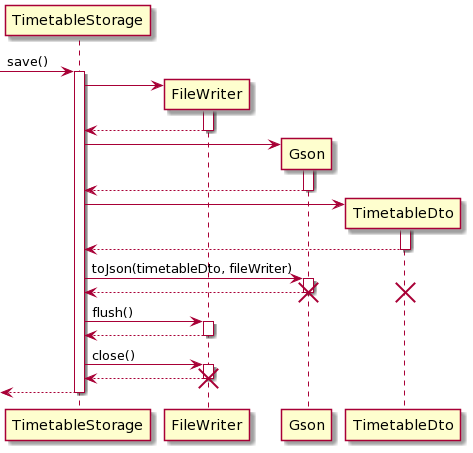

The diagram above was rendered by PlantUML. Its source (embedded in the PNG):
@startuml
[-> TimetableStorage : save()
activate TimetableStorage
TimetableStorage -> FileWriter**
activate FileWriter
FileWriter --> TimetableStorage
deactivate FileWriter
TimetableStorage -> Gson**
activate Gson
Gson --> TimetableStorage
deactivate Gson
TimetableStorage -> TimetableDto**
activate TimetableDto
TimetableDto --> TimetableStorage
deactivate TimetableDto

TimetableStorage -> Gson : toJson(timetableDto, fileWriter)
activate Gson
Gson --> TimetableStorage
deactivate Gson
destroy Gson
destroy TimetableDto

TimetableStorage -> FileWriter : flush()
activate FileWriter
FileWriter --> TimetableStorage
deactivate FileWriter

TimetableStorage -> FileWriter : close()
activate FileWriter
FileWriter --> TimetableStorage
deactivate FileWriter

destroy FileWriter

<-- TimetableStorage
deactivate TimetableStorage
@enduml